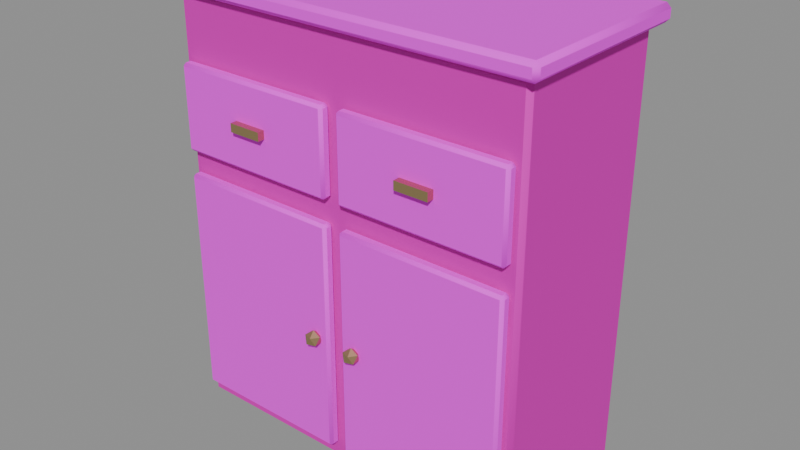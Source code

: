 # Source: kitchen-cabinet-v01.blend  (saved by Blender 5.2.45; exported with 4.5.12 LTS)
import bpy
from mathutils import Matrix  # noqa: F401  (used for matrix-valued properties, if any)

bpy.ops.wm.read_factory_settings(use_empty=True)
scene = bpy.context.scene
scene.name = 'Scene'

# ---- images (referenced by path relative to the original .blend; pixels are not part of the script)
import os
ASSET_DIR = os.environ.get("B2B_ASSET_DIR", "")  # directory of the original .blend (textures are referenced by path, not embedded)
HERE = os.path.dirname(os.path.abspath(__file__))  # packed textures are extracted next to this script under _unpacked/

def load_image(name, relpath, width, height, colorspace="sRGB"):
    """Load a texture the original file referenced (path relative to the .blend, or extracted next to this script)."""
    p = next((c for c in (os.path.join(HERE, relpath), os.path.join(ASSET_DIR, relpath)) if relpath and os.path.exists(c)), "")
    if p:
        img = bpy.data.images.load(p, check_existing=True)
        img.name = name
    else:  # same state as the original file: an image datablock whose file is absent (Cycles renders it pink)
        img = bpy.data.images.new(name, width, height)
        img.source = "FILE"
        img.filepath = "//" + (relpath or name)
    img.colorspace_settings.name = colorspace
    return img
img_planks_pale_jpg = load_image('planks-pale.jpg', 'planks-pale.jpg', 1024, 1024, 'sRGB')
img_planks_dark_jpg = load_image('planks-dark.jpg', 'planks-dark.jpg', 1024, 1024, 'sRGB')

# ---- materials (node trees are filled in below, after node groups)
mat_planks_worn = bpy.data.materials.new('planks-worn')
mat_planks_dark = bpy.data.materials.new('planks-dark')
mat_brass = bpy.data.materials.new('brass')

# ---- material node trees
mat_planks_worn.use_nodes = True; mat_planks_worn.node_tree.nodes.clear()
_N = mat_planks_worn.node_tree.nodes; _L = mat_planks_worn.node_tree.links
n0 = _N.new('ShaderNodeOutputMaterial'); n0.name = 'Material Output'; n0.location = (0, 0)
n1 = _N.new('ShaderNodeBsdfPrincipled'); n1.name = 'Principled BSDF'; n1.location = (0, 0)
n1.inputs[2].default_value = 0.8
n1.inputs[10].default_value = 0.005
n2 = _N.new('ShaderNodeTexImage'); n2.name = 'Image Texture'; n2.location = (0, 0)
n2.image = img_planks_pale_jpg
n3 = _N.new('ShaderNodeMix'); n3.name = 'Mix'; n3.location = (0, 0)
n3.data_type = 'RGBA'
n3.blend_type = 'MULTIPLY'
n3.inputs[0].default_value = 1.0
n3.inputs[7].default_value = (0.72, 0.62, 0.5, 1.0)
_L.new(n1.outputs[0], n0.inputs[0])
_L.new(n2.outputs[0], n3.inputs[6])
_L.new(n3.outputs[2], n1.inputs[0])
n0.is_active_output = True
mat_planks_dark.use_nodes = True; mat_planks_dark.node_tree.nodes.clear()
_N = mat_planks_dark.node_tree.nodes; _L = mat_planks_dark.node_tree.links
n0 = _N.new('ShaderNodeOutputMaterial'); n0.name = 'Material Output'; n0.location = (0, 0)
n1 = _N.new('ShaderNodeBsdfPrincipled'); n1.name = 'Principled BSDF'; n1.location = (0, 0)
n1.inputs[2].default_value = 0.72
n1.inputs[10].default_value = 0.005
n2 = _N.new('ShaderNodeTexImage'); n2.name = 'Image Texture'; n2.location = (0, 0)
n2.image = img_planks_dark_jpg
_L.new(n1.outputs[0], n0.inputs[0])
_L.new(n2.outputs[0], n1.inputs[0])
n0.is_active_output = True
mat_brass.use_nodes = True; mat_brass.node_tree.nodes.clear()
_N = mat_brass.node_tree.nodes; _L = mat_brass.node_tree.links
n0 = _N.new('ShaderNodeOutputMaterial'); n0.name = 'Material Output'; n0.location = (0, 0)
n1 = _N.new('ShaderNodeBsdfPrincipled'); n1.name = 'Principled BSDF'; n1.location = (0, 0)
n1.inputs[0].default_value = (0.55, 0.42, 0.2, 1.0)
n1.inputs[1].default_value = 0.9
n1.inputs[2].default_value = 0.4
n1.inputs[10].default_value = 0.005
_L.new(n1.outputs[0], n0.inputs[0])
n0.is_active_output = True

# ---- meshes
me_kitchen_cabinet = bpy.data.meshes.new('kitchen-cabinet')
me_kitchen_cabinet.from_pydata([(-0.635, -0.2672, 0.0), (-0.635, -0.2822, 0.015), (-0.65, -0.2672, 0.015), (-0.635, -0.2822, 1.485), (-0.635, -0.2672, 1.5), (-0.65, -0.2672, 1.485), (-0.635, 0.3028, 0.0), (-0.65, 0.3028, 0.015), (-0.635, 0.3178, 0.015), (-0.635, 0.3028, 1.5), (-0.635, 0.3178, 1.485), (-0.65, 0.3028, 1.485), (0.635, -0.2672, 0.0), (0.65, -0.2672, 0.015), (0.635, -0.2822, 0.015), (0.635, -0.2672, 1.5), (0.635, -0.2822, 1.485), (0.65, -0.2672, 1.485), (0.635, 0.3028, 0.0), (0.635, 0.3178, 0.015), (0.65, 0.3028, 0.015), (0.635, 0.3028, 1.5), (0.65, 0.3028, 1.485), (0.635, 0.3178, 1.485), (-0.675, -0.3072, 1.5), (-0.675, -0.3222, 1.515), (-0.69, -0.3072, 1.515), (-0.675, -0.3222, 1.545), (-0.675, -0.3072, 1.56), (-0.69, -0.3072, 1.545), (-0.675, 0.3428, 1.5), (-0.69, 0.3428, 1.515), (-0.675, 0.3578, 1.515), (-0.675, 0.3428, 1.56), (-0.675, 0.3578, 1.545), (-0.69, 0.3428, 1.545), (0.675, -0.3072, 1.5), (0.69, -0.3072, 1.515), (0.675, -0.3222, 1.515), (0.675, -0.3072, 1.56), (0.675, -0.3222, 1.545), (0.69, -0.3072, 1.545), (0.675, 0.3428, 1.5), (0.675, 0.3578, 1.515), (0.69, 0.3428, 1.515), (0.675, 0.3428, 1.56), (0.69, 0.3428, 1.545), (0.675, 0.3578, 1.545), (-0.614, -0.3122, 0.0675), (-0.614, -0.3222, 0.0775), (-0.624, -0.3122, 0.0775), (-0.614, -0.3222, 0.8825), (-0.614, -0.3122, 0.8925), (-0.624, -0.3122, 0.8825), (-0.614, -0.2922, 0.0675), (-0.624, -0.2922, 0.0775), (-0.614, -0.2822, 0.0775), (-0.614, -0.2922, 0.8925), (-0.614, -0.2822, 0.8825), (-0.624, -0.2922, 0.8825), (-0.036, -0.3122, 0.0675), (-0.026, -0.3122, 0.0775), (-0.036, -0.3222, 0.0775), (-0.036, -0.3122, 0.8925), (-0.036, -0.3222, 0.8825), (-0.026, -0.3122, 0.8825), (-0.036, -0.2922, 0.0675), (-0.036, -0.2822, 0.0775), (-0.026, -0.2922, 0.0775), (-0.036, -0.2922, 0.8925), (-0.026, -0.2922, 0.8825), (-0.036, -0.2822, 0.8825), (-0.08, -0.3322, 0.45), (-0.05829, -0.348, 0.4666), (-0.08829, -0.3578, 0.4666), (-0.1068, -0.3322, 0.4666), (-0.08829, -0.3067, 0.4666), (-0.05829, -0.3165, 0.4666), (-0.07171, -0.3578, 0.4934), (-0.1017, -0.348, 0.4934), (-0.1017, -0.3165, 0.4934), (-0.07171, -0.3067, 0.4934), (-0.05317, -0.3322, 0.4934), (-0.08, -0.3322, 0.51), (-0.614, -0.3122, 0.975), (-0.614, -0.3222, 0.985), (-0.624, -0.3122, 0.985), (-0.614, -0.3222, 1.265), (-0.614, -0.3122, 1.275), (-0.624, -0.3122, 1.265), (-0.614, -0.2922, 0.975), (-0.624, -0.2922, 0.985), (-0.614, -0.2822, 0.985), (-0.614, -0.2922, 1.275), (-0.614, -0.2822, 1.265), (-0.624, -0.2922, 1.265), (-0.036, -0.3122, 0.975), (-0.026, -0.3122, 0.985), (-0.036, -0.3222, 0.985), (-0.036, -0.3122, 1.275), (-0.036, -0.3222, 1.265), (-0.026, -0.3122, 1.265), (-0.036, -0.2922, 0.975), (-0.036, -0.2822, 0.985), (-0.026, -0.2922, 0.985), (-0.036, -0.2922, 1.275), (-0.026, -0.2922, 1.265), (-0.036, -0.2822, 1.265), (-0.385, -0.3472, 1.11), (-0.385, -0.3472, 1.14), (-0.385, -0.3172, 1.11), (-0.385, -0.3172, 1.14), (-0.265, -0.3472, 1.11), (-0.265, -0.3472, 1.14), (-0.265, -0.3172, 1.11), (-0.265, -0.3172, 1.14), (0.036, -0.3122, 0.0675), (0.036, -0.3222, 0.0775), (0.026, -0.3122, 0.0775), (0.036, -0.3222, 0.8825), (0.036, -0.3122, 0.8925), (0.026, -0.3122, 0.8825), (0.036, -0.2922, 0.0675), (0.026, -0.2922, 0.0775), (0.036, -0.2822, 0.0775), (0.036, -0.2922, 0.8925), (0.036, -0.2822, 0.8825), (0.026, -0.2922, 0.8825), (0.614, -0.3122, 0.0675), (0.624, -0.3122, 0.0775), (0.614, -0.3222, 0.0775), (0.614, -0.3122, 0.8925), (0.614, -0.3222, 0.8825), (0.624, -0.3122, 0.8825), (0.614, -0.2922, 0.0675), (0.614, -0.2822, 0.0775), (0.624, -0.2922, 0.0775), (0.614, -0.2922, 0.8925), (0.624, -0.2922, 0.8825), (0.614, -0.2822, 0.8825), (0.08, -0.3322, 0.45), (0.1017, -0.348, 0.4666), (0.07171, -0.3578, 0.4666), (0.05317, -0.3322, 0.4666), (0.07171, -0.3067, 0.4666), (0.1017, -0.3165, 0.4666), (0.08829, -0.3578, 0.4934), (0.05829, -0.348, 0.4934), (0.05829, -0.3165, 0.4934), (0.08829, -0.3067, 0.4934), (0.1068, -0.3322, 0.4934), (0.08, -0.3322, 0.51), (0.036, -0.3122, 0.975), (0.036, -0.3222, 0.985), (0.026, -0.3122, 0.985), (0.036, -0.3222, 1.265), (0.036, -0.3122, 1.275), (0.026, -0.3122, 1.265), (0.036, -0.2922, 0.975), (0.026, -0.2922, 0.985), (0.036, -0.2822, 0.985), (0.036, -0.2922, 1.275), (0.036, -0.2822, 1.265), (0.026, -0.2922, 1.265), (0.614, -0.3122, 0.975), (0.624, -0.3122, 0.985), (0.614, -0.3222, 0.985), (0.614, -0.3122, 1.275), (0.614, -0.3222, 1.265), (0.624, -0.3122, 1.265), (0.614, -0.2922, 0.975), (0.614, -0.2822, 0.985), (0.624, -0.2922, 0.985), (0.614, -0.2922, 1.275), (0.624, -0.2922, 1.265), (0.614, -0.2822, 1.265), (0.265, -0.3472, 1.11), (0.265, -0.3472, 1.14), (0.265, -0.3172, 1.11), (0.265, -0.3172, 1.14), (0.385, -0.3472, 1.11), (0.385, -0.3472, 1.14), (0.385, -0.3172, 1.11), (0.385, -0.3172, 1.14)], [], [(0, 1, 2), (3, 4, 5), (6, 7, 8), (9, 10, 11), (12, 13, 14), (15, 16, 17), (18, 19, 20), (21, 22, 23), (6, 0, 2, 7), (1, 3, 5, 2), (4, 9, 11, 5), (10, 8, 7, 11), (18, 6, 8, 19), (9, 21, 23, 10), (22, 20, 19, 23), (12, 18, 20, 13), (21, 15, 17, 22), (16, 14, 13, 17), (0, 12, 14, 1), (15, 4, 3, 16), (6, 18, 12, 0), (2, 5, 11, 7), (14, 16, 3, 1), (21, 9, 4, 15), (8, 10, 23, 19), (20, 22, 17, 13), (24, 25, 26), (27, 28, 29), (30, 31, 32), (33, 34, 35), (36, 37, 38), (39, 40, 41), (42, 43, 44), (45, 46, 47), (30, 24, 26, 31), (25, 27, 29, 26), (28, 33, 35, 29), (34, 32, 31, 35), (42, 30, 32, 43), (33, 45, 47, 34), (46, 44, 43, 47), (36, 42, 44, 37), (45, 39, 41, 46), (40, 38, 37, 41), (24, 36, 38, 25), (39, 28, 27, 40), (30, 42, 36, 24), (26, 29, 35, 31), (38, 40, 27, 25), (45, 33, 28, 39), (32, 34, 47, 43), (44, 46, 41, 37), (48, 49, 50), (51, 52, 53), (54, 55, 56), (57, 58, 59), (60, 61, 62), (63, 64, 65), (66, 67, 68), (69, 70, 71), (54, 48, 50, 55), (49, 51, 53, 50), (52, 57, 59, 53), (58, 56, 55, 59), (66, 54, 56, 67), (57, 69, 71, 58), (70, 68, 67, 71), (60, 66, 68, 61), (69, 63, 65, 70), (64, 62, 61, 65), (48, 60, 62, 49), (63, 52, 51, 64), (54, 66, 60, 48), (50, 53, 59, 55), (62, 64, 51, 49), (69, 57, 52, 63), (56, 58, 71, 67), (68, 70, 65, 61), (72, 73, 74), (73, 72, 77), (72, 74, 75), (72, 75, 76), (72, 76, 77), (73, 77, 82), (74, 73, 78), (75, 74, 79), (76, 75, 80), (77, 76, 81), (73, 82, 78), (74, 78, 79), (75, 79, 80), (76, 80, 81), (77, 81, 82), (78, 82, 83), (79, 78, 83), (80, 79, 83), (81, 80, 83), (82, 81, 83), (84, 85, 86), (87, 88, 89), (90, 91, 92), (93, 94, 95), (96, 97, 98), (99, 100, 101), (102, 103, 104), (105, 106, 107), (90, 84, 86, 91), (85, 87, 89, 86), (88, 93, 95, 89), (94, 92, 91, 95), (102, 90, 92, 103), (93, 105, 107, 94), (106, 104, 103, 107), (96, 102, 104, 97), (105, 99, 101, 106), (100, 98, 97, 101), (84, 96, 98, 85), (99, 88, 87, 100), (90, 102, 96, 84), (86, 89, 95, 91), (98, 100, 87, 85), (105, 93, 88, 99), (92, 94, 107, 103), (104, 106, 101, 97), (108, 109, 111, 110), (110, 111, 115, 114), (114, 115, 113, 112), (112, 113, 109, 108), (110, 114, 112, 108), (115, 111, 109, 113), (116, 117, 118), (119, 120, 121), (122, 123, 124), (125, 126, 127), (128, 129, 130), (131, 132, 133), (134, 135, 136), (137, 138, 139), (122, 116, 118, 123), (117, 119, 121, 118), (120, 125, 127, 121), (126, 124, 123, 127), (134, 122, 124, 135), (125, 137, 139, 126), (138, 136, 135, 139), (128, 134, 136, 129), (137, 131, 133, 138), (132, 130, 129, 133), (116, 128, 130, 117), (131, 120, 119, 132), (122, 134, 128, 116), (118, 121, 127, 123), (130, 132, 119, 117), (137, 125, 120, 131), (124, 126, 139, 135), (136, 138, 133, 129), (140, 141, 142), (141, 140, 145), (140, 142, 143), (140, 143, 144), (140, 144, 145), (141, 145, 150), (142, 141, 146), (143, 142, 147), (144, 143, 148), (145, 144, 149), (141, 150, 146), (142, 146, 147), (143, 147, 148), (144, 148, 149), (145, 149, 150), (146, 150, 151), (147, 146, 151), (148, 147, 151), (149, 148, 151), (150, 149, 151), (152, 153, 154), (155, 156, 157), (158, 159, 160), (161, 162, 163), (164, 165, 166), (167, 168, 169), (170, 171, 172), (173, 174, 175), (158, 152, 154, 159), (153, 155, 157, 154), (156, 161, 163, 157), (162, 160, 159, 163), (170, 158, 160, 171), (161, 173, 175, 162), (174, 172, 171, 175), (164, 170, 172, 165), (173, 167, 169, 174), (168, 166, 165, 169), (152, 164, 166, 153), (167, 156, 155, 168), (158, 170, 164, 152), (154, 157, 163, 159), (166, 168, 155, 153), (173, 161, 156, 167), (160, 162, 175, 171), (172, 174, 169, 165), (176, 177, 179, 178), (178, 179, 183, 182), (182, 183, 181, 180), (180, 181, 177, 176), (178, 182, 180, 176), (183, 179, 177, 181)])
me_kitchen_cabinet.polygons.foreach_set('use_smooth', [True] * 208)
me_kitchen_cabinet.polygons.foreach_set('material_index', [0, 0, 0, 0, 0, 0, 0, 0, 0, 0, 0, 0, 0, 0, 0, 0, 0, 0, 0, 0, 0, 0, 0, 0, 0, 0, 1, 1, 1, 1, 1, 1, 1, 1, 1, 1, 1, 1, 1, 1, 1, 1, 1, 1, 1, 1, 1, 1, 1, 1, 1, 1, 1, 1, 1, 1, 1, 1, 1, 1, 1, 1, 1, 1, 1, 1, 1, 1, 1, 1, 1, 1, 1, 1, 1, 1, 1, 1, 2, 2, 2, 2, 2, 2, 2, 2, 2, 2, 2, 2, 2, 2, 2, 2, 2, 2, 2, 2, 1, 1, 1, 1, 1, 1, 1, 1, 1, 1, 1, 1, 1, 1, 1, 1, 1, 1, 1, 1, 1, 1, 1, 1, 1, 1, 2, 2, 2, 2, 2, 2, 1, 1, 1, 1, 1, 1, 1, 1, 1, 1, 1, 1, 1, 1, 1, 1, 1, 1, 1, 1, 1, 1, 1, 1, 1, 1, 2, 2, 2, 2, 2, 2, 2, 2, 2, 2, 2, 2, 2, 2, 2, 2, 2, 2, 2, 2, 1, 1, 1, 1, 1, 1, 1, 1, 1, 1, 1, 1, 1, 1, 1, 1, 1, 1, 1, 1, 1, 1, 1, 1, 1, 1, 2, 2, 2, 2, 2, 2])
_k = set([(0, 6), (0, 12), (1, 3), (1, 14), (2, 5), (2, 7), (3, 16), (4, 9), (4, 15), (5, 11), (6, 18), (7, 11), (8, 10), (8, 19), (9, 21), (10, 23), (12, 18), (13, 17), (13, 20), (14, 16), (15, 21), (17, 22), (19, 23), (20, 22), (24, 30), (24, 36), (25, 27), (25, 38), (26, 29), (26, 31), (27, 40), (28, 33), (28, 39), (29, 35), (30, 42), (31, 35), (32, 34), (32, 43), (33, 45), (34, 47), (36, 42), (37, 41), (37, 44), (38, 40), (39, 45), (41, 46), (43, 47), (44, 46), (48, 54), (48, 60), (49, 51), (49, 62), (50, 53), (50, 55), (51, 64), (52, 57), (52, 63), (53, 59), (54, 66), (55, 59), (56, 58), (56, 67), (57, 69), (58, 71), (60, 66), (61, 65), (61, 68), (62, 64), (63, 69), (65, 70), (67, 71), (68, 70), (72, 73), (72, 74), (72, 75), (72, 76), (72, 77), (73, 74), (73, 77), (73, 78), (73, 82), (74, 75), (74, 78), (74, 79), (75, 76), (75, 79), (75, 80), (76, 77), (76, 80), (76, 81), (77, 81), (77, 82), (78, 79), (78, 82), (78, 83), (79, 80), (79, 83), (80, 81), (80, 83), (81, 82), (81, 83), (82, 83), (84, 90), (84, 96), (85, 87), (85, 98), (86, 89), (86, 91), (87, 100), (88, 93), (88, 99), (89, 95), (90, 102), (91, 95), (92, 94), (92, 103), (93, 105), (94, 107), (96, 102), (97, 101), (97, 104), (98, 100), (99, 105), (101, 106), (103, 107), (104, 106), (108, 109), (108, 110), (108, 112), (109, 111), (109, 113), (110, 111), (110, 114), (111, 115), (112, 113), (112, 114), (113, 115), (114, 115), (116, 122), (116, 128), (117, 119), (117, 130), (118, 121), (118, 123), (119, 132), (120, 125), (120, 131), (121, 127), (122, 134), (123, 127), (124, 126), (124, 135), (125, 137), (126, 139), (128, 134), (129, 133), (129, 136), (130, 132), (131, 137), (133, 138), (135, 139), (136, 138), (140, 141), (140, 142), (140, 143), (140, 144), (140, 145), (141, 142), (141, 145), (141, 146), (141, 150), (142, 143), (142, 146), (142, 147), (143, 144), (143, 147), (143, 148), (144, 145), (144, 148), (144, 149), (145, 149), (145, 150), (146, 147), (146, 150), (146, 151), (147, 148), (147, 151), (148, 149), (148, 151), (149, 150), (149, 151), (150, 151), (152, 158), (152, 164), (153, 155), (153, 166), (154, 157), (154, 159), (155, 168), (156, 161), (156, 167), (157, 163), (158, 170), (159, 163), (160, 162), (160, 171), (161, 173), (162, 175), (164, 170), (165, 169), (165, 172), (166, 168), (167, 173), (169, 174), (171, 175), (172, 174), (176, 177), (176, 178), (176, 180), (177, 179), (177, 181), (178, 179), (178, 182), (179, 183), (180, 181), (180, 182), (181, 183), (182, 183)])
me_kitchen_cabinet.attributes.new('sharp_edge', 'BOOLEAN', 'EDGE').data.foreach_set('value', [ (min(e.vertices), max(e.vertices)) in _k for e in me_kitchen_cabinet.edges])
_uv = me_kitchen_cabinet.uv_layers.new(name='UVMap')
_uv.uv.foreach_set('vector', [0.2375, 0.0, 0.25, 0.0125, 0.2375, 0.0125, 0.25, 1.237, 0.2375, 1.25, 0.2375, 1.237, -0.2375, 0.0, -0.2375, 0.0125, -0.25, 0.0125, -0.2375, 1.25, -0.25, 1.237, -0.2375, 1.237, -0.2375, 0.0, -0.2375, 0.0125, -0.25, 0.0125, -0.2375, 1.25, -0.25, 1.237, -0.2375, 1.237, 0.2375, 0.0, 0.25, 0.0125, 0.2375, 0.0125, 0.2375, 1.25, 0.2375, 1.237, 0.25, 1.237, -0.2375, 0.0, 0.2375, 0.0, 0.2375, 0.0125, -0.2375, 0.0125, 0.25, 0.0125, 0.25, 1.237, 0.2375, 1.237, 0.2375, 0.0125, 0.2375, 1.25, -0.2375, 1.25, -0.2375, 1.237, 0.2375, 1.237, -0.25, 1.237, -0.25, 0.0125, -0.2375, 0.0125, -0.2375, 1.237, -0.5292, 0.0, 0.5292, 0.0, 0.5292, 0.0125, -0.5292, 0.0125, 0.5292, 1.25, -0.5292, 1.25, -0.5292, 1.237, 0.5292, 1.237, 0.2375, 1.237, 0.2375, 0.0125, 0.25, 0.0125, 0.25, 1.237, -0.2375, 0.0, 0.2375, 0.0, 0.2375, 0.0125, -0.2375, 0.0125, 0.2375, 1.25, -0.2375, 1.25, -0.2375, 1.237, 0.2375, 1.237, -0.25, 1.237, -0.25, 0.0125, -0.2375, 0.0125, -0.2375, 1.237, -0.5292, 0.0, 0.5292, 0.0, 0.5292, 0.0125, -0.5292, 0.0125, 0.5292, 1.25, -0.5292, 1.25, -0.5292, 1.237, 0.5292, 1.237, -0.5292, -0.2375, 0.5292, -0.2375, 0.5292, 0.2375, -0.5292, 0.2375, 0.2375, 0.0125, 0.2375, 1.237, -0.2375, 1.237, -0.2375, 0.0125, 0.5292, 0.0125, 0.5292, 1.237, -0.5292, 1.237, -0.5292, 0.0125, 0.5292, 0.2375, -0.5292, 0.2375, -0.5292, -0.2375, 0.5292, -0.2375, 0.5292, 0.0125, 0.5292, 1.237, -0.5292, 1.237, -0.5292, 0.0125, 0.2375, 0.0125, 0.2375, 1.237, -0.2375, 1.237, -0.2375, 0.0125, 0.2708, 1.25, 0.2833, 1.263, 0.2708, 1.263, 0.2833, 1.287, 0.2708, 1.3, 0.2708, 1.287, -0.2708, 1.25, -0.2708, 1.263, -0.2833, 1.263, -0.2708, 1.3, -0.2833, 1.287, -0.2708, 1.287, -0.2708, 1.25, -0.2708, 1.263, -0.2833, 1.263, -0.2708, 1.3, -0.2833, 1.287, -0.2708, 1.287, 0.2708, 1.25, 0.2833, 1.263, 0.2708, 1.263, 0.2708, 1.3, 0.2708, 1.287, 0.2833, 1.287, -0.2708, 1.25, 0.2708, 1.25, 0.2708, 1.263, -0.2708, 1.263, 0.2833, 1.263, 0.2833, 1.287, 0.2708, 1.287, 0.2708, 1.263, 0.2708, 1.3, -0.2708, 1.3, -0.2708, 1.287, 0.2708, 1.287, -0.2833, 1.287, -0.2833, 1.263, -0.2708, 1.263, -0.2708, 1.287, -0.5625, 1.25, 0.5625, 1.25, 0.5625, 1.263, -0.5625, 1.263, 0.5625, 1.3, -0.5625, 1.3, -0.5625, 1.287, 0.5625, 1.287, 0.2708, 1.287, 0.2708, 1.263, 0.2833, 1.263, 0.2833, 1.287, -0.2708, 1.25, 0.2708, 1.25, 0.2708, 1.263, -0.2708, 1.263, 0.2708, 1.3, -0.2708, 1.3, -0.2708, 1.287, 0.2708, 1.287, -0.2833, 1.287, -0.2833, 1.263, -0.2708, 1.263, -0.2708, 1.287, -0.5625, 1.25, 0.5625, 1.25, 0.5625, 1.263, -0.5625, 1.263, 0.5625, 1.3, -0.5625, 1.3, -0.5625, 1.287, 0.5625, 1.287, -0.5625, -0.2708, 0.5625, -0.2708, 0.5625, 0.2708, -0.5625, 0.2708, 0.2708, 1.263, 0.2708, 1.287, -0.2708, 1.287, -0.2708, 1.263, 0.5625, 1.263, 0.5625, 1.287, -0.5625, 1.287, -0.5625, 1.263, 0.5625, 0.2708, -0.5625, 0.2708, -0.5625, -0.2708, 0.5625, -0.2708, 0.5625, 1.263, 0.5625, 1.287, -0.5625, 1.287, -0.5625, 1.263, 0.2708, 1.263, 0.2708, 1.287, -0.2708, 1.287, -0.2708, 1.263, 0.03, 0.2675, 0.04, 0.2775, 0.03, 0.2775, 0.04, 1.082, 0.03, 1.092, 0.03, 1.082, 0.01, 0.2675, 0.01, 0.2775, -1.788e-08, 0.2775, 0.01, 1.092, -1.788e-08, 1.082, 0.01, 1.082, -0.336, 0.2675, -0.326, 0.2775, -0.336, 0.2775, -0.336, 1.092, -0.336, 1.082, -0.326, 1.082, -0.264, 0.2675, -0.264, 0.2775, -0.274, 0.2775, -0.264, 1.092, -0.274, 1.082, -0.264, 1.082, 0.01, 0.2675, 0.03, 0.2675, 0.03, 0.2775, 0.01, 0.2775, 0.04, 0.2775, 0.04, 1.082, 0.03, 1.082, 0.03, 0.2775, 0.03, 1.092, 0.01, 1.092, 0.01, 1.082, 0.03, 1.082, -1.788e-08, 1.082, -1.788e-08, 0.2775, 0.01, 0.2775, 0.01, 1.082, -0.264, 0.2675, 0.314, 0.2675, 0.314, 0.2775, -0.264, 0.2775, 0.314, 1.092, -0.264, 1.092, -0.264, 1.082, 0.314, 1.082, -0.274, 1.082, -0.274, 0.2775, -0.264, 0.2775, -0.264, 1.082, -0.63, 0.2675, -0.61, 0.2675, -0.61, 0.2775, -0.63, 0.2775, -0.336, -0.11, -0.336, -0.13, -0.326, -0.13, -0.326, -0.11, -0.336, 1.082, -0.336, 0.2775, -0.326, 0.2775, -0.326, 1.082, -0.914, 0.2675, -0.336, 0.2675, -0.336, 0.2775, -0.914, 0.2775, -0.336, 1.092, -0.914, 1.092, -0.914, 1.082, -0.336, 1.082, -0.914, 0.51, -0.336, 0.51, -0.336, 0.53, -0.914, 0.53, 0.03, 0.2775, 0.03, 1.082, 0.01, 1.082, 0.01, 0.2775, -0.336, 0.2775, -0.336, 1.082, -0.914, 1.082, -0.914, 0.2775, -0.336, -0.11, -0.914, -0.11, -0.914, -0.13, -0.336, -0.13, 0.314, 0.2775, 0.314, 1.082, -0.264, 1.082, -0.264, 0.2775, -0.61, 0.2775, -0.61, 1.082, -0.63, 1.082, -0.63, 0.2775, 0.1818, 0.0, 0.2727, 0.1575, 0.09091, 0.1575, 0.2727, 0.1575, 0.3636, 0.0, 0.4545, 0.1575, 0.9091, 0.0, 1.0, 0.1575, 0.8182, 0.1575, 0.7273, 0.0, 0.8182, 0.1575, 0.6364, 0.1575, 0.5455, 0.0, 0.6364, 0.1575, 0.4545, 0.1575, 0.2727, 0.1575, 0.4545, 0.1575, 0.3636, 0.3149, 0.09091, 0.1575, 0.2727, 0.1575, 0.1818, 0.3149, 0.8182, 0.1575, 1.0, 0.1575, 0.9091, 0.3149, 0.6364, 0.1575, 0.8182, 0.1575, 0.7273, 0.3149, 0.4545, 0.1575, 0.6364, 0.1575, 0.5455, 0.3149, 0.2727, 0.1575, 0.3636, 0.3149, 0.1818, 0.3149, 0.09091, 0.1575, 0.1818, 0.3149, 0.0, 0.3149, 0.8182, 0.1575, 0.9091, 0.3149, 0.7273, 0.3149, 0.6364, 0.1575, 0.7273, 0.3149, 0.5455, 0.3149, 0.4545, 0.1575, 0.5455, 0.3149, 0.3636, 0.3149, 0.1818, 0.3149, 0.3636, 0.3149, 0.2727, 0.4724, 0.0, 0.3149, 0.1818, 0.3149, 0.09091, 0.4724, 0.7273, 0.3149, 0.9091, 0.3149, 0.8182, 0.4724, 0.5455, 0.3149, 0.7273, 0.3149, 0.6364, 0.4724, 0.3636, 0.3149, 0.5455, 0.3149, 0.4545, 0.4724, 0.33, 0.975, 0.34, 0.985, 0.33, 0.985, 0.34, 1.265, 0.33, 1.275, 0.33, 1.265, 0.31, 0.975, 0.31, 0.985, 0.3, 0.985, 0.31, 1.275, 0.3, 1.265, 0.31, 1.265, -0.036, 0.975, -0.026, 0.985, -0.036, 0.985, -0.036, 1.275, -0.036, 1.265, -0.026, 1.265, 0.036, 0.975, 0.036, 0.985, 0.026, 0.985, 0.036, 1.275, 0.026, 1.265, 0.036, 1.265, 0.31, 0.975, 0.33, 0.975, 0.33, 0.985, 0.31, 0.985, 0.34, 0.985, 0.34, 1.265, 0.33, 1.265, 0.33, 0.985, 0.33, 1.275, 0.31, 1.275, 0.31, 1.265, 0.33, 1.265, 0.3, 1.265, 0.3, 0.985, 0.31, 0.985, 0.31, 1.265, 0.036, 0.975, 0.614, 0.975, 0.614, 0.985, 0.036, 0.985, 0.614, 1.275, 0.036, 1.275, 0.036, 1.265, 0.614, 1.265, 0.026, 1.265, 0.026, 0.985, 0.036, 0.985, 0.036, 1.265, -0.036, 0.33, -0.036, 0.31, -0.026, 0.31, -0.026, 0.33, -0.036, -0.31, -0.036, -0.33, -0.026, -0.33, -0.026, -0.31, -0.036, 1.265, -0.036, 0.985, -0.026, 0.985, -0.026, 1.265, -0.614, 0.975, -0.036, 0.975, -0.036, 0.985, -0.614, 0.985, -0.036, 1.275, -0.614, 1.275, -0.614, 1.265, -0.036, 1.265, -0.614, 0.31, -0.036, 0.31, -0.036, 0.33, -0.614, 0.33, 0.33, 0.985, 0.33, 1.265, 0.31, 1.265, 0.31, 0.985, -0.036, 0.985, -0.036, 1.265, -0.614, 1.265, -0.614, 0.985, -0.036, -0.31, -0.614, -0.31, -0.614, -0.33, -0.036, -0.33, 0.614, 0.985, 0.614, 1.265, 0.036, 1.265, 0.036, 0.985, -0.31, 0.985, -0.31, 1.265, -0.33, 1.265, -0.33, 0.985, 0.375, 0.0, 0.625, 0.0, 0.625, 0.25, 0.375, 0.25, 0.375, 0.25, 0.625, 0.25, 0.625, 0.5, 0.375, 0.5, 0.375, 0.5, 0.625, 0.5, 0.625, 0.75, 0.375, 0.75, 0.375, 0.75, 0.625, 0.75, 0.625, 1.0, 0.375, 1.0, 0.125, 0.5, 0.375, 0.5, 0.375, 0.75, 0.125, 0.75, 0.625, 0.5, 0.875, 0.5, 0.875, 0.75, 0.625, 0.75, 0.336, 0.2675, 0.336, 0.2775, 0.326, 0.2775, 0.336, 1.082, 0.336, 1.092, 0.326, 1.082, 0.264, 0.2675, 0.274, 0.2775, 0.264, 0.2775, 0.264, 1.092, 0.264, 1.082, 0.274, 1.082, -0.03, 0.2675, -0.03, 0.2775, -0.04, 0.2775, -0.03, 1.092, -0.04, 1.082, -0.03, 1.082, -0.01, 0.2675, 1.788e-08, 0.2775, -0.01, 0.2775, -0.01, 1.092, -0.01, 1.082, 1.788e-08, 1.082, 0.61, 0.2675, 0.63, 0.2675, 0.63, 0.2775, 0.61, 0.2775, 0.336, 0.2775, 0.336, 1.082, 0.326, 1.082, 0.326, 0.2775, 0.336, -0.13, 0.336, -0.11, 0.326, -0.11, 0.326, -0.13, 0.264, 1.082, 0.264, 0.2775, 0.274, 0.2775, 0.274, 1.082, -0.314, 0.2675, 0.264, 0.2675, 0.264, 0.2775, -0.314, 0.2775, 0.264, 1.092, -0.314, 1.092, -0.314, 1.082, 0.264, 1.082, -0.01, 1.082, -0.01, 0.2775, 1.788e-08, 0.2775, 1.788e-08, 1.082, -0.03, 0.2675, -0.01, 0.2675, -0.01, 0.2775, -0.03, 0.2775, -0.01, 1.092, -0.03, 1.092, -0.03, 1.082, -0.01, 1.082, -0.04, 1.082, -0.04, 0.2775, -0.03, 0.2775, -0.03, 1.082, 0.336, 0.2675, 0.914, 0.2675, 0.914, 0.2775, 0.336, 0.2775, 0.914, 1.092, 0.336, 1.092, 0.336, 1.082, 0.914, 1.082, 0.336, 0.51, 0.914, 0.51, 0.914, 0.53, 0.336, 0.53, 0.63, 0.2775, 0.63, 1.082, 0.61, 1.082, 0.61, 0.2775, 0.914, 0.2775, 0.914, 1.082, 0.336, 1.082, 0.336, 0.2775, 0.914, -0.11, 0.336, -0.11, 0.336, -0.13, 0.914, -0.13, 0.264, 0.2775, 0.264, 1.082, -0.314, 1.082, -0.314, 0.2775, -0.01, 0.2775, -0.01, 1.082, -0.03, 1.082, -0.03, 0.2775, 0.1818, 0.0, 0.2727, 0.1575, 0.09091, 0.1575, 0.2727, 0.1575, 0.3636, 0.0, 0.4545, 0.1575, 0.9091, 0.0, 1.0, 0.1575, 0.8182, 0.1575, 0.7273, 0.0, 0.8182, 0.1575, 0.6364, 0.1575, 0.5455, 0.0, 0.6364, 0.1575, 0.4545, 0.1575, 0.2727, 0.1575, 0.4545, 0.1575, 0.3636, 0.3149, 0.09091, 0.1575, 0.2727, 0.1575, 0.1818, 0.3149, 0.8182, 0.1575, 1.0, 0.1575, 0.9091, 0.3149, 0.6364, 0.1575, 0.8182, 0.1575, 0.7273, 0.3149, 0.4545, 0.1575, 0.6364, 0.1575, 0.5455, 0.3149, 0.2727, 0.1575, 0.3636, 0.3149, 0.1818, 0.3149, 0.09091, 0.1575, 0.1818, 0.3149, 0.0, 0.3149, 0.8182, 0.1575, 0.9091, 0.3149, 0.7273, 0.3149, 0.6364, 0.1575, 0.7273, 0.3149, 0.5455, 0.3149, 0.4545, 0.1575, 0.5455, 0.3149, 0.3636, 0.3149, 0.1818, 0.3149, 0.3636, 0.3149, 0.2727, 0.4724, 0.0, 0.3149, 0.1818, 0.3149, 0.09091, 0.4724, 0.7273, 0.3149, 0.9091, 0.3149, 0.8182, 0.4724, 0.5455, 0.3149, 0.7273, 0.3149, 0.6364, 0.4724, 0.3636, 0.3149, 0.5455, 0.3149, 0.4545, 0.4724, 0.036, 0.975, 0.036, 0.985, 0.026, 0.985, 0.036, 1.265, 0.036, 1.275, 0.026, 1.265, -0.036, 0.975, -0.026, 0.985, -0.036, 0.985, -0.036, 1.275, -0.036, 1.265, -0.026, 1.265, -0.33, 0.975, -0.33, 0.985, -0.34, 0.985, -0.33, 1.275, -0.34, 1.265, -0.33, 1.265, -0.31, 0.975, -0.3, 0.985, -0.31, 0.985, -0.31, 1.275, -0.31, 1.265, -0.3, 1.265, 0.036, 0.31, 0.036, 0.33, 0.026, 0.33, 0.026, 0.31, 0.036, 0.985, 0.036, 1.265, 0.026, 1.265, 0.026, 0.985, 0.036, -0.33, 0.036, -0.31, 0.026, -0.31, 0.026, -0.33, -0.036, 1.265, -0.036, 0.985, -0.026, 0.985, -0.026, 1.265, -0.614, 0.975, -0.036, 0.975, -0.036, 0.985, -0.614, 0.985, -0.036, 1.275, -0.614, 1.275, -0.614, 1.265, -0.036, 1.265, -0.31, 1.265, -0.31, 0.985, -0.3, 0.985, -0.3, 1.265, -0.33, 0.975, -0.31, 0.975, -0.31, 0.985, -0.33, 0.985, -0.31, 1.275, -0.33, 1.275, -0.33, 1.265, -0.31, 1.265, -0.34, 1.265, -0.34, 0.985, -0.33, 0.985, -0.33, 1.265, 0.036, 0.975, 0.614, 0.975, 0.614, 0.985, 0.036, 0.985, 0.614, 1.275, 0.036, 1.275, 0.036, 1.265, 0.614, 1.265, 0.036, 0.31, 0.614, 0.31, 0.614, 0.33, 0.036, 0.33, 0.33, 0.985, 0.33, 1.265, 0.31, 1.265, 0.31, 0.985, 0.614, 0.985, 0.614, 1.265, 0.036, 1.265, 0.036, 0.985, 0.614, -0.31, 0.036, -0.31, 0.036, -0.33, 0.614, -0.33, -0.036, 0.985, -0.036, 1.265, -0.614, 1.265, -0.614, 0.985, -0.31, 0.985, -0.31, 1.265, -0.33, 1.265, -0.33, 0.985, 0.375, 0.0, 0.625, 0.0, 0.625, 0.25, 0.375, 0.25, 0.375, 0.25, 0.625, 0.25, 0.625, 0.5, 0.375, 0.5, 0.375, 0.5, 0.625, 0.5, 0.625, 0.75, 0.375, 0.75, 0.375, 0.75, 0.625, 0.75, 0.625, 1.0, 0.375, 1.0, 0.125, 0.5, 0.375, 0.5, 0.375, 0.75, 0.125, 0.75, 0.625, 0.5, 0.875, 0.5, 0.875, 0.75, 0.625, 0.75])
me_kitchen_cabinet.materials.append(mat_planks_worn)
me_kitchen_cabinet.materials.append(mat_planks_dark)
me_kitchen_cabinet.materials.append(mat_brass)
me_kitchen_cabinet.update()

# ---- objects
ob_kitchen_cabinet = bpy.data.objects.new('kitchen-cabinet', me_kitchen_cabinet)

# ---- transforms, parenting, visibility, modifiers, constraints
ob_kitchen_cabinet.location = (0.0, 0.0, 0.0)

# ---- collection membership
scene.collection.objects.link(ob_kitchen_cabinet)

# ---- scene / render settings (as saved in the file)
scene.frame_start = 1; scene.frame_end = 250; scene.frame_set(1)
scene.render.engine = 'BLENDER_EEVEE_NEXT'
scene.render.bake_bias = 0.0
scene.render.bake_samples = 0
scene.render.compositor_device = 'GPU'
scene.eevee.use_volume_custom_range = False
scene.eevee.fast_gi_thickness_near = 0.1
scene.eevee.fast_gi_thickness_far = 0.0
scene.eevee.ray_tracing_options.screen_trace_thickness = 0.1
bpy.context.view_layer.update()

# ---- added for rendering (the .blend has no active camera and no usable light): camera, sun + grey world if the file has none
cam_auto = bpy.data.cameras.new('AutoCamera')
cam_auto.lens = 50.0
cam_auto.sensor_width = 36.0
cam_auto.clip_end = 1000.0
ob_auto_camera = bpy.data.objects.new('AutoCamera', cam_auto)
scene.collection.objects.link(ob_auto_camera)
ob_auto_camera.location = (2.03759, -2.44511, 2.41007)
ob_auto_camera.rotation_euler = (1.09748, -7.21219e-08, 0.694738)
scene.camera = ob_auto_camera
light_auto_sun = bpy.data.lights.new('AutoSun', 'SUN')
light_auto_sun.energy = 3.0
light_auto_sun.angle = 0.0523599
ob_auto_sun = bpy.data.objects.new('AutoSun', light_auto_sun)
scene.collection.objects.link(ob_auto_sun)
ob_auto_sun.rotation_euler = (0.872665, 0.174533, 0.523599)
if scene.world is None:
    world_auto = bpy.data.worlds.new('AutoWorld')
    world_auto.color = (0.3, 0.3, 0.3)
    scene.world = world_auto
bpy.context.view_layer.update()
